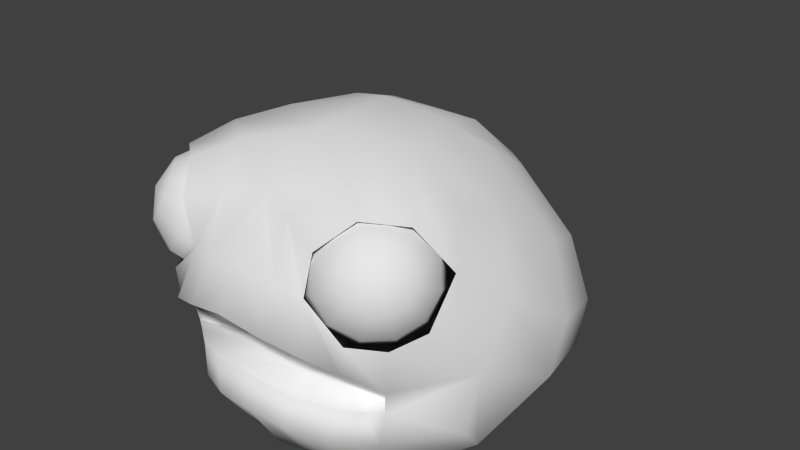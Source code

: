 # Source: slime1.blend  (saved by Blender 2.79.0; exported with 4.5.12 LTS)
import bpy
from mathutils import Matrix  # noqa: F401  (used for matrix-valued properties, if any)

bpy.ops.wm.read_factory_settings(use_empty=True)
scene = bpy.context.scene
scene.name = 'Scene'

# ---- collections
col_collection_2 = bpy.data.collections.new('Collection 2'); scene.collection.children.link(col_collection_2)

# ---- world
world_world = bpy.data.worlds.new('World'); scene.world = world_world
world_world.color = (0.05088, 0.05088, 0.05088)
world_world.use_sun_shadow = False
world_world.sun_shadow_jitter_overblur = 0.0
world_world.cycles.sampling_method = 'NONE'
world_world.cycles.sample_map_resolution = 256

# ---- meshes
me_sphere = bpy.data.meshes.new('Sphere')
me_sphere.from_pydata([(-0.2395, 0.9716, 0.2612), (-0.3858, 1.098, -0.02169), (-0.4485, 1.144, -0.2826), (-0.3982, 1.026, -0.638), (-0.2235, 0.8085, -0.8601), (-0.373, 0.8457, 0.2867), (-0.6263, 0.8708, 0.01888), (-0.7394, 0.8584, -0.2482), (-0.6416, 0.7408, -0.6448), (-0.3871, 0.6091, -0.8893), (-0.4187, 0.7076, 0.363), (-0.7041, 0.6044, 0.1393), (-0.8434, 0.5153, -0.1402), (-0.6722, 0.1672, -0.6503), (-0.447, 0.2958, -0.8551), (-0.3604, 0.5733, 0.4773), (-0.6163, 0.3254, 0.3495), (-0.7779, 0.2009, 0.06182), (-0.3992, -0.02399, -0.8086), (-0.2314, 0.4722, 0.573), (-0.3349, 0.1789, 0.5827), (-0.3863, -0.3381, -0.3247), (-0.2413, -0.2349, -0.7031), (-0.3365, -0.4883, -0.03498), (-0.5401, -0.2548, -0.2266), (-0.2749, -0.1258, -0.3951), (-0.2749, -0.1258, -0.2495), (-0.6912, -0.03627, 0.2505), (-0.5893, -0.1585, 0.4499), (-0.4387, -0.2802, 0.4708), (-0.3435, -0.41, 0.3715), (-0.6111, 0.08693, 0.4207), (-0.4728, -0.007615, 0.5375), (-0.2816, -0.1531, 0.5501), (-0.1678, -0.3546, 0.4189), (-0.1207, -0.2705, -0.6939), (-0.184, -0.5434, 0.01647), (-0.2008, -0.4292, -0.2902), (-0.1326, -0.1654, -0.1977), (-0.1326, -0.1654, -0.3719), (-0.2928, -0.4142, 0.1666), (-0.1767, -0.4457, 0.1864), (-0.4432, 1.113, -0.4644), (-0.7283, 0.8177, -0.4485), (-0.8344, 0.4275, -0.3803), (-0.7702, 0.04022, -0.1925), (-0.6404, -0.1225, 0.01666), (-0.5652, -0.2636, -0.02515), (-0.4229, -0.0803, -0.4324), (-0.4261, -0.078, -0.3219), (-0.5252, -0.241, -0.331), (-0.7374, -0.009402, -0.4582), (-0.3475, -0.3669, -0.4748), (-0.1793, -0.4431, -0.447), (-0.4915, -0.2393, -0.5076), (-0.2211, 0.7076, 0.4944), (-0.3203, -0.1295, -0.7558), (-0.4436, -0.3887, -0.1163), (-0.4593, -0.3911, 0.0153), (-0.3505, -0.1019, -0.2857), (-0.3489, -0.103, -0.4137), (-0.4557, -0.2896, -0.3279), (-0.4195, -0.3031, -0.4912), (-0.06034, -0.1378, -0.7517), (-1.187e-08, 1.08, 0.2729), (-1.187e-08, 1.271, -0.03392), (-1.187e-08, 1.368, -0.3208), (-1.187e-08, 1.24, -0.6198), (-1.187e-08, 0.8755, -0.8601), (0.2395, 0.9716, 0.2612), (0.3858, 1.098, -0.02169), (0.4485, 1.144, -0.2826), (0.3982, 1.026, -0.638), (0.2235, 0.8085, -0.8601), (0.373, 0.8457, 0.2867), (0.6263, 0.8708, 0.01888), (0.7394, 0.8584, -0.2482), (0.6416, 0.7408, -0.6448), (0.3871, 0.6091, -0.8893), (0.4187, 0.7076, 0.363), (0.7041, 0.6044, 0.1393), (0.8434, 0.5153, -0.1402), (0.6722, 0.1672, -0.6503), (0.447, 0.2958, -0.8551), (-1.187e-08, 0.2958, -0.8913), (0.3604, 0.5733, 0.4773), (0.6163, 0.3254, 0.3495), (0.7779, 0.2009, 0.06182), (0.3992, -0.02399, -0.8086), (0.2314, 0.4722, 0.573), (0.3349, 0.1789, 0.5827), (0.3863, -0.3381, -0.3247), (0.2413, -0.2349, -0.7031), (-1.187e-08, 0.3869, 0.6395), (-1.187e-08, 0.02109, 0.6249), (-1.187e-08, -0.2957, 0.45), (-1.187e-08, -0.4428, -0.2713), (-1.187e-08, -0.306, -0.6848), (-1.187e-08, -0.5692, 0.05875), (0.3365, -0.4883, -0.03498), (0.5401, -0.2548, -0.2266), (0.2749, -0.1258, -0.3951), (-1.187e-08, -0.1486, -0.391), (-1.187e-08, -0.1486, -0.1835), (0.2749, -0.1258, -0.2495), (0.6912, -0.03627, 0.2505), (0.5893, -0.1585, 0.4499), (0.4387, -0.2802, 0.4708), (0.3435, -0.41, 0.3715), (0.6111, 0.08693, 0.4207), (0.4728, -0.007615, 0.5375), (0.2816, -0.1531, 0.5501), (0.1678, -0.3546, 0.4189), (0.1207, -0.2705, -0.6939), (0.184, -0.5434, 0.01647), (0.2008, -0.4292, -0.2902), (0.1326, -0.1654, -0.1977), (0.1326, -0.1654, -0.3719), (0.2928, -0.4142, 0.1666), (0.1767, -0.4457, 0.1864), (-1.187e-08, 1.304, -0.4703), (-1.187e-08, -0.4453, 0.214), (0.4432, 1.113, -0.4644), (0.7283, 0.8177, -0.4485), (0.8344, 0.4275, -0.3803), (0.7702, 0.04022, -0.1925), (0.6404, -0.1225, 0.01666), (0.5652, -0.2636, -0.02515), (0.4229, -0.0803, -0.4324), (0.4261, -0.078, -0.3219), (0.5252, -0.241, -0.331), (0.7374, -0.009402, -0.4582), (-1.187e-08, -0.4626, -0.4308), (0.3475, -0.3669, -0.4748), (0.1793, -0.4431, -0.447), (0.4915, -0.2393, -0.5076), (-1.187e-08, 0.7076, 0.4963), (0.2211, 0.7076, 0.4944), (-1.187e-08, 0.5857, -0.8971), (-1.187e-08, -0.005088, -0.8095), (0.3203, -0.1295, -0.7558), (0.4436, -0.3887, -0.1163), (0.4593, -0.3911, 0.0153), (0.3505, -0.1019, -0.2857), (0.3489, -0.103, -0.4137), (0.4557, -0.2896, -0.3279), (0.4195, -0.3031, -0.4912), (0.06034, -0.1378, -0.7517), (0.4846, -0.4262, 0.2782), (0.3581, -0.4362, 0.2136), (0.2474, -0.3741, 0.1489), (0.1822, -0.2567, 0.1014), (0.4645, -0.4053, 0.3433), (0.3231, -0.4, 0.3262), (0.207, -0.3324, 0.279), (0.1472, -0.2206, 0.2141), (0.4724, -0.3624, 0.3995), (0.337, -0.3256, 0.4237), (0.223, -0.2464, 0.3914), (0.1611, -0.1461, 0.3115), (0.5065, -0.3088, 0.4319), (0.3959, -0.2328, 0.4797), (0.291, -0.1393, 0.4562), (0.22, -0.05335, 0.3675), (0.5931, -0.3469, 0.3254), (0.5574, -0.259, 0.4317), (0.4841, -0.1466, 0.4794), (0.3929, -0.03973, 0.4558), (0.3082, 0.0329, 0.3672), (0.6116, -0.2263, 0.399), (0.5779, -0.08995, 0.4228), (0.5012, 0.02565, 0.3905), (0.402, 0.08952, 0.3106), (0.6545, -0.2195, 0.3426), (0.6523, -0.07813, 0.3251), (0.5871, 0.0393, 0.2776), (0.4764, 0.1013, 0.2129), (0.6747, -0.2404, 0.2776), (0.6873, -0.1143, 0.2125), (0.6275, -0.002444, 0.1476), (0.5114, 0.06519, 0.1003), (0.6667, -0.2833, 0.2213), (0.6734, -0.1887, 0.115), (0.6115, -0.08839, 0.03509), (0.4976, -0.00924, 0.002868), (0.6327, -0.3369, 0.189), (0.6145, -0.2815, 0.05899), (0.5435, -0.1955, -0.02965), (0.4387, -0.102, -0.05319), (0.5818, -0.3867, 0.1891), (0.5263, -0.3677, 0.05929), (0.4417, -0.2951, -0.02929), (0.3504, -0.1883, -0.05289), (0.5276, -0.4194, 0.2218), (0.4325, -0.4244, 0.1159), (0.3333, -0.3605, 0.03605), (0.2566, -0.2449, 0.003704), (-0.4846, -0.4262, 0.2782), (-0.3581, -0.4362, 0.2136), (-0.2474, -0.3741, 0.1489), (-0.1822, -0.2567, 0.1014), (-0.4645, -0.4053, 0.3433), (-0.3231, -0.4, 0.3262), (-0.207, -0.3324, 0.279), (-0.1472, -0.2206, 0.2141), (-0.4724, -0.3624, 0.3995), (-0.337, -0.3256, 0.4237), (-0.223, -0.2464, 0.3914), (-0.1611, -0.1461, 0.3115), (-0.5065, -0.3088, 0.4319), (-0.3959, -0.2328, 0.4797), (-0.291, -0.1393, 0.4562), (-0.22, -0.05335, 0.3675), (-0.5931, -0.3469, 0.3254), (-0.5574, -0.259, 0.4317), (-0.4841, -0.1466, 0.4794), (-0.3929, -0.03973, 0.4558), (-0.3082, 0.0329, 0.3672), (-0.6116, -0.2263, 0.399), (-0.5779, -0.08995, 0.4228), (-0.5012, 0.02565, 0.3905), (-0.402, 0.08952, 0.3106), (-0.6545, -0.2195, 0.3426), (-0.6523, -0.07813, 0.3251), (-0.5871, 0.0393, 0.2776), (-0.4764, 0.1013, 0.2129), (-0.6747, -0.2404, 0.2776), (-0.6873, -0.1143, 0.2125), (-0.6275, -0.002444, 0.1476), (-0.5114, 0.06519, 0.1003), (-0.6667, -0.2833, 0.2213), (-0.6734, -0.1887, 0.115), (-0.6115, -0.08839, 0.03509), (-0.4976, -0.00924, 0.002868), (-0.6327, -0.3369, 0.189), (-0.6145, -0.2815, 0.05899), (-0.5435, -0.1955, -0.02965), (-0.4387, -0.102, -0.05319), (-0.5818, -0.3867, 0.1891), (-0.5263, -0.3677, 0.05929), (-0.4417, -0.2951, -0.02929), (-0.3504, -0.1883, -0.05289), (-0.5276, -0.4194, 0.2218), (-0.4325, -0.4244, 0.1159), (-0.3333, -0.3605, 0.03605), (-0.2566, -0.2449, 0.003704)], [], [(68, 4, 3, 67), (66, 2, 1, 65), (120, 42, 2, 66), (65, 1, 0, 64), (2, 7, 6, 1), (42, 43, 7, 2), (1, 6, 5, 0), (4, 9, 8, 3), (43, 44, 12, 7), (6, 11, 10, 5), (9, 14, 13, 8), (7, 12, 11, 6), (44, 45, 17, 12), (11, 16, 15, 10), (12, 17, 16, 11), (16, 20, 19, 15), (20, 94, 93, 19), (53, 132, 96, 37), (139, 97, 35, 63), (68, 138, 9, 4), (14, 84, 139, 18), (138, 84, 14, 9), (56, 63, 35, 22), (36, 23, 26, 38), (37, 96, 102, 39), (57, 23, 40, 58), (38, 39, 102, 103), (29, 30, 34, 33), (28, 29, 33, 32), (27, 28, 32, 31), (95, 94, 33, 34), (94, 20, 32, 33), (20, 16, 31, 32), (17, 27, 31, 16), (26, 25, 39, 38), (21, 37, 39, 25), (98, 36, 38, 103), (52, 53, 37, 21), (34, 30, 40, 41), (8, 13, 44, 43), (3, 8, 43, 42), (67, 3, 42, 120), (95, 34, 41, 121), (121, 41, 36, 98), (36, 41, 40, 23), (27, 17, 45, 46), (47, 46, 45, 24), (60, 59, 49, 48), (57, 59, 26, 23), (61, 21, 25, 60), (48, 49, 24, 50), (45, 51, 50, 24), (62, 54, 18, 56), (13, 51, 45, 44), (61, 50, 54, 62), (13, 14, 18, 54), (22, 35, 53, 52), (35, 97, 132, 53), (51, 13, 54, 50), (55, 19, 93, 136), (0, 5, 10, 55), (10, 15, 19, 55), (64, 0, 55, 136), (21, 61, 62, 52), (52, 62, 56, 22), (50, 61, 60, 48), (24, 49, 59, 57), (25, 26, 59, 60), (24, 57, 58, 47), (18, 139, 63, 56), (68, 67, 72, 73), (66, 65, 70, 71), (120, 66, 71, 122), (65, 64, 69, 70), (71, 70, 75, 76), (122, 71, 76, 123), (70, 69, 74, 75), (73, 72, 77, 78), (123, 76, 81, 124), (75, 74, 79, 80), (78, 77, 82, 83), (76, 75, 80, 81), (124, 81, 87, 125), (80, 79, 85, 86), (81, 80, 86, 87), (86, 85, 89, 90), (90, 89, 93, 94), (134, 115, 96, 132), (139, 147, 113, 97), (68, 73, 78, 138), (83, 88, 139, 84), (138, 78, 83, 84), (140, 92, 113, 147), (114, 116, 104, 99), (115, 117, 102, 96), (141, 142, 118, 99), (116, 103, 102, 117), (107, 111, 112, 108), (106, 110, 111, 107), (105, 109, 110, 106), (95, 112, 111, 94), (94, 111, 110, 90), (90, 110, 109, 86), (87, 86, 109, 105), (104, 116, 117, 101), (91, 101, 117, 115), (98, 103, 116, 114), (133, 91, 115, 134), (112, 119, 118, 108), (77, 123, 124, 82), (72, 122, 123, 77), (67, 120, 122, 72), (95, 121, 119, 112), (121, 98, 114, 119), (114, 99, 118, 119), (105, 126, 125, 87), (127, 100, 125, 126), (144, 128, 129, 143), (141, 99, 104, 143), (145, 144, 101, 91), (128, 130, 100, 129), (125, 100, 130, 131), (146, 140, 88, 135), (82, 124, 125, 131), (145, 146, 135, 130), (82, 135, 88, 83), (92, 133, 134, 113), (113, 134, 132, 97), (131, 130, 135, 82), (137, 136, 93, 89), (69, 137, 79, 74), (79, 137, 89, 85), (64, 136, 137, 69), (91, 133, 146, 145), (133, 92, 140, 146), (130, 128, 144, 145), (100, 141, 143, 129), (101, 144, 143, 104), (100, 127, 142, 141), (88, 140, 147, 139), (150, 149, 153, 154), (151, 150, 154, 155), (149, 148, 152, 153), (155, 154, 158, 159), (153, 152, 156, 157), (154, 153, 157, 158), (159, 158, 162, 163), (157, 156, 160, 161), (158, 157, 161, 162), (163, 162, 167, 168), (161, 160, 165, 166), (162, 161, 166, 167), (168, 167, 171, 172), (166, 165, 169, 170), (167, 166, 170, 171), (172, 171, 175, 176), (170, 169, 173, 174), (171, 170, 174, 175), (174, 173, 177, 178), (175, 174, 178, 179), (176, 175, 179, 180), (179, 178, 182, 183), (180, 179, 183, 184), (178, 177, 181, 182), (183, 182, 186, 187), (184, 183, 187, 188), (182, 181, 185, 186), (187, 186, 190, 191), (188, 187, 191, 192), (186, 185, 189, 190), (191, 190, 194, 195), (192, 191, 195, 196), (190, 189, 193, 194), (148, 164, 152), (152, 164, 156), (156, 164, 160), (160, 164, 165), (165, 164, 169), (169, 164, 173), (173, 164, 177), (177, 164, 181), (181, 164, 185), (185, 164, 189), (189, 164, 193), (195, 194, 149, 150), (193, 164, 148), (196, 195, 150, 151), (194, 193, 148, 149), (199, 203, 202, 198), (200, 204, 203, 199), (198, 202, 201, 197), (204, 208, 207, 203), (202, 206, 205, 201), (203, 207, 206, 202), (208, 212, 211, 207), (206, 210, 209, 205), (207, 211, 210, 206), (212, 217, 216, 211), (210, 215, 214, 209), (211, 216, 215, 210), (217, 221, 220, 216), (215, 219, 218, 214), (216, 220, 219, 215), (221, 225, 224, 220), (219, 223, 222, 218), (220, 224, 223, 219), (223, 227, 226, 222), (224, 228, 227, 223), (225, 229, 228, 224), (228, 232, 231, 227), (229, 233, 232, 228), (227, 231, 230, 226), (232, 236, 235, 231), (233, 237, 236, 232), (231, 235, 234, 230), (236, 240, 239, 235), (237, 241, 240, 236), (235, 239, 238, 234), (240, 244, 243, 239), (241, 245, 244, 240), (239, 243, 242, 238), (197, 201, 213), (201, 205, 213), (205, 209, 213), (209, 214, 213), (214, 218, 213), (218, 222, 213), (222, 226, 213), (226, 230, 213), (230, 234, 213), (234, 238, 213), (238, 242, 213), (244, 199, 198, 243), (242, 197, 213), (245, 200, 199, 244), (243, 198, 197, 242)])
me_sphere.polygons.foreach_set('use_smooth', [True] * 236)
_uv = me_sphere.uv_layers.new(name='UVMap')
_uv.uv.foreach_set('vector', [0.847, 0.3039, 0.7789, 0.2587, 0.8051, 0.148, 0.9514, 0.1847, 0.7293, 0.509, 0.64, 0.6559, 0.566, 0.6012, 0.6313, 0.4755, 0.976, 0.1332, 0.8212, 0.08587, 0.8357, 0.02566, 0.9998, 0.08236, 0.6313, 0.4755, 0.566, 0.6012, 0.4786, 0.5315, 0.5103, 0.4496, 0.64, 0.6559, 0.5481, 0.7625, 0.4947, 0.6824, 0.566, 0.6012, 0.8212, 0.08587, 0.6925, 0.07431, 0.6948, 0.0055, 0.8357, 0.02566, 0.566, 0.6012, 0.4947, 0.6824, 0.4396, 0.5778, 0.4786, 0.5315, 0.7789, 0.2587, 0.6991, 0.2539, 0.6912, 0.144, 0.8051, 0.148, 0.6925, 0.07431, 0.5657, 0.08923, 0.5592, 0.0001561, 0.6948, 0.0055, 0.4947, 0.6824, 0.402, 0.7117, 0.3894, 0.593, 0.4396, 0.5778, 0.6991, 0.2539, 0.6069, 0.2733, 0.5375, 0.2076, 0.6912, 0.144, 0.5481, 0.7625, 0.4309, 0.8164, 0.402, 0.7117, 0.4947, 0.6824, 0.5657, 0.08923, 0.4286, 0.1037, 0.4205, 0.0009601, 0.5592, 0.0001561, 0.402, 0.7117, 0.2883, 0.6868, 0.3339, 0.5741, 0.3894, 0.593, 0.4309, 0.8164, 0.2988, 0.8055, 0.2883, 0.6868, 0.402, 0.7117, 0.2883, 0.6868, 0.2028, 0.5894, 0.288, 0.534, 0.3339, 0.5741, 0.2028, 0.5894, 0.1192, 0.495, 0.2421, 0.4614, 0.288, 0.534, 0.3378, 0.3718, 0.3149, 0.4315, 0.2585, 0.4134, 0.2873, 0.3447, 0.5441, 0.4432, 0.4235, 0.449, 0.4372, 0.4051, 0.4906, 0.4241, 0.847, 0.3039, 0.7575, 0.3688, 0.6991, 0.2539, 0.7789, 0.2587, 0.6069, 0.2733, 0.6592, 0.4174, 0.5441, 0.4432, 0.5193, 0.3123, 0.7575, 0.3688, 0.6592, 0.4174, 0.6069, 0.2733, 0.6991, 0.2539, 0.4845, 0.338, 0.4906, 0.4241, 0.4372, 0.4051, 0.4498, 0.3637, 0.2299, 0.9623, 0.2299, 0.9458, 0.2599, 0.9401, 0.2621, 0.9521, 0.2409, 0.8915, 0.2454, 0.8765, 0.2683, 0.8857, 0.2628, 0.8946, 0.2868, 0.2027, 0.2365, 0.207, 0.152, 0.1429, 0.209, 0.1378, 0.2517, 0.917, 0.2298, 0.9191, 0.2258, 0.9025, 0.2519, 0.9, 0.06633, 0.6797, 0.00721, 0.6724, 0.007132, 0.6053, 0.09202, 0.6088, 0.125, 0.7157, 0.06633, 0.6797, 0.09202, 0.6088, 0.1585, 0.6531, 0.1854, 0.771, 0.125, 0.7157, 0.1585, 0.6531, 0.2072, 0.6983, 0.007132, 0.5418, 0.1192, 0.495, 0.09202, 0.6088, 0.007132, 0.6053, 0.1192, 0.495, 0.2028, 0.5894, 0.1585, 0.6531, 0.09202, 0.6088, 0.2028, 0.5894, 0.2883, 0.6868, 0.2072, 0.6983, 0.1585, 0.6531, 0.2988, 0.8055, 0.1854, 0.771, 0.2072, 0.6983, 0.2883, 0.6868, 0.2469, 0.9362, 0.2287, 0.9379, 0.2298, 0.9191, 0.2517, 0.917, 0.2425, 0.9077, 0.2409, 0.8915, 0.2628, 0.8946, 0.2619, 0.9062, 0.2366, 0.9811, 0.2299, 0.9623, 0.2621, 0.9521, 0.2683, 0.9605, 0.3687, 0.3177, 0.3378, 0.3718, 0.2873, 0.3447, 0.3291, 0.2784, 0.06747, 0.07168, 0.137, 0.06579, 0.152, 0.1429, 0.109, 0.1578, 0.6912, 0.144, 0.5375, 0.2076, 0.5657, 0.08923, 0.6925, 0.07431, 0.8051, 0.148, 0.6912, 0.144, 0.6925, 0.07431, 0.8212, 0.08587, 0.9514, 0.1847, 0.8051, 0.148, 0.8212, 0.08587, 0.976, 0.1332, 0.0001561, 0.07756, 0.06747, 0.07168, 0.109, 0.1578, 0.04218, 0.1733, 0.04218, 0.1733, 0.109, 0.1578, 0.1588, 0.2246, 0.06525, 0.243, 0.1588, 0.2246, 0.109, 0.1578, 0.152, 0.1429, 0.2365, 0.207, 0.2958, 0.0001562, 0.4205, 0.0009601, 0.4286, 0.1037, 0.3212, 0.09277, 0.266, 0.1328, 0.3212, 0.09277, 0.4286, 0.1037, 0.3371, 0.1984, 0.2272, 0.9478, 0.2433, 0.9466, 0.2397, 0.9569, 0.2258, 0.9578, 0.2352, 0.9368, 0.2592, 0.9334, 0.2599, 0.9401, 0.2299, 0.9458, 0.2437, 0.9142, 0.2425, 0.9077, 0.2619, 0.9062, 0.2617, 0.9124, 0.2615, 0.9186, 0.2585, 0.9267, 0.2405, 0.9278, 0.2449, 0.9207, 0.4286, 0.1037, 0.4649, 0.1793, 0.3642, 0.2254, 0.3371, 0.1984, 0.3894, 0.293, 0.4101, 0.2684, 0.5193, 0.3123, 0.4845, 0.338, 0.5375, 0.2076, 0.4649, 0.1793, 0.4286, 0.1037, 0.5657, 0.08923, 0.3466, 0.2519, 0.3642, 0.2254, 0.4101, 0.2684, 0.3894, 0.293, 0.5375, 0.2076, 0.6069, 0.2733, 0.5193, 0.3123, 0.4101, 0.2684, 0.4498, 0.3637, 0.4372, 0.4051, 0.3378, 0.3718, 0.3687, 0.3177, 0.4372, 0.4051, 0.4235, 0.449, 0.3149, 0.4315, 0.3378, 0.3718, 0.4649, 0.1793, 0.5375, 0.2076, 0.4101, 0.2684, 0.3642, 0.2254, 0.3662, 0.5227, 0.288, 0.534, 0.2421, 0.4614, 0.3626, 0.4493, 0.4786, 0.5315, 0.4396, 0.5778, 0.3894, 0.593, 0.3662, 0.5227, 0.3894, 0.593, 0.3339, 0.5741, 0.288, 0.534, 0.3662, 0.5227, 0.5103, 0.4496, 0.4786, 0.5315, 0.3662, 0.5227, 0.3626, 0.4493, 0.3291, 0.2784, 0.3466, 0.2519, 0.3894, 0.293, 0.3687, 0.3177, 0.3687, 0.3177, 0.3894, 0.293, 0.4845, 0.338, 0.4498, 0.3637, 0.2449, 0.9207, 0.2437, 0.9142, 0.2617, 0.9124, 0.2615, 0.9186, 0.2405, 0.9278, 0.2585, 0.9267, 0.2592, 0.9334, 0.2352, 0.9368, 0.2287, 0.9379, 0.2469, 0.9362, 0.2433, 0.9466, 0.2272, 0.9478, 0.3371, 0.1984, 0.2868, 0.2027, 0.209, 0.1378, 0.266, 0.1328, 0.5193, 0.3123, 0.5441, 0.4432, 0.4906, 0.4241, 0.4845, 0.338, 0.847, 0.3039, 0.9514, 0.1847, 0.8051, 0.148, 0.7789, 0.2587, 0.7293, 0.509, 0.6313, 0.4755, 0.566, 0.6012, 0.64, 0.6559, 0.976, 0.1332, 0.9998, 0.08236, 0.8357, 0.02566, 0.8212, 0.08587, 0.6313, 0.4755, 0.5103, 0.4496, 0.4786, 0.5315, 0.566, 0.6012, 0.64, 0.6559, 0.566, 0.6012, 0.4947, 0.6824, 0.5481, 0.7625, 0.8212, 0.08587, 0.8357, 0.02566, 0.6948, 0.0055, 0.6925, 0.07431, 0.566, 0.6012, 0.4786, 0.5315, 0.4396, 0.5778, 0.4947, 0.6824, 0.7789, 0.2587, 0.8051, 0.148, 0.6912, 0.144, 0.6991, 0.2539, 0.6925, 0.07431, 0.6948, 0.0055, 0.5592, 0.0001561, 0.5657, 0.08923, 0.4947, 0.6824, 0.4396, 0.5778, 0.3894, 0.593, 0.402, 0.7117, 0.6991, 0.2539, 0.6912, 0.144, 0.5375, 0.2076, 0.6069, 0.2733, 0.5481, 0.7625, 0.4947, 0.6824, 0.402, 0.7117, 0.4309, 0.8164, 0.5657, 0.08923, 0.5592, 0.0001561, 0.4205, 0.0009601, 0.4286, 0.1037, 0.402, 0.7117, 0.3894, 0.593, 0.3339, 0.5741, 0.2883, 0.6868, 0.4309, 0.8164, 0.402, 0.7117, 0.2883, 0.6868, 0.2988, 0.8055, 0.2883, 0.6868, 0.3339, 0.5741, 0.288, 0.534, 0.2028, 0.5894, 0.2028, 0.5894, 0.288, 0.534, 0.2421, 0.4614, 0.1192, 0.495, 0.3378, 0.3718, 0.2873, 0.3447, 0.2585, 0.4134, 0.3149, 0.4315, 0.5441, 0.4432, 0.4906, 0.4241, 0.4372, 0.4051, 0.4235, 0.449, 0.847, 0.3039, 0.7789, 0.2587, 0.6991, 0.2539, 0.7575, 0.3688, 0.6069, 0.2733, 0.5193, 0.3123, 0.5441, 0.4432, 0.6592, 0.4174, 0.7575, 0.3688, 0.6991, 0.2539, 0.6069, 0.2733, 0.6592, 0.4174, 0.4845, 0.338, 0.4498, 0.3637, 0.4372, 0.4051, 0.4906, 0.4241, 0.2299, 0.9623, 0.2621, 0.9521, 0.2599, 0.9401, 0.2299, 0.9458, 0.2409, 0.8915, 0.2628, 0.8946, 0.2683, 0.8857, 0.2454, 0.8765, 0.2868, 0.2027, 0.209, 0.1378, 0.152, 0.1429, 0.2365, 0.207, 0.2517, 0.917, 0.2519, 0.9, 0.2258, 0.9025, 0.2298, 0.9191, 0.06633, 0.6797, 0.09202, 0.6088, 0.007132, 0.6053, 0.00721, 0.6724, 0.125, 0.7157, 0.1585, 0.6531, 0.09202, 0.6088, 0.06633, 0.6797, 0.1854, 0.771, 0.2072, 0.6983, 0.1585, 0.6531, 0.125, 0.7157, 0.007132, 0.5418, 0.007132, 0.6053, 0.09202, 0.6088, 0.1192, 0.495, 0.1192, 0.495, 0.09202, 0.6088, 0.1585, 0.6531, 0.2028, 0.5894, 0.2028, 0.5894, 0.1585, 0.6531, 0.2072, 0.6983, 0.2883, 0.6868, 0.2988, 0.8055, 0.2883, 0.6868, 0.2072, 0.6983, 0.1854, 0.771, 0.2469, 0.9362, 0.2517, 0.917, 0.2298, 0.9191, 0.2287, 0.9379, 0.2425, 0.9077, 0.2619, 0.9062, 0.2628, 0.8946, 0.2409, 0.8915, 0.2366, 0.9811, 0.2683, 0.9605, 0.2621, 0.9521, 0.2299, 0.9623, 0.3687, 0.3177, 0.3291, 0.2784, 0.2873, 0.3447, 0.3378, 0.3718, 0.06747, 0.07168, 0.109, 0.1578, 0.152, 0.1429, 0.137, 0.06579, 0.6912, 0.144, 0.6925, 0.07431, 0.5657, 0.08923, 0.5375, 0.2076, 0.8051, 0.148, 0.8212, 0.08587, 0.6925, 0.07431, 0.6912, 0.144, 0.9514, 0.1847, 0.976, 0.1332, 0.8212, 0.08587, 0.8051, 0.148, 0.0001561, 0.07756, 0.04218, 0.1733, 0.109, 0.1578, 0.06747, 0.07168, 0.04218, 0.1733, 0.06525, 0.243, 0.1588, 0.2246, 0.109, 0.1578, 0.1588, 0.2246, 0.2365, 0.207, 0.152, 0.1429, 0.109, 0.1578, 0.2958, 0.0001562, 0.3212, 0.09277, 0.4286, 0.1037, 0.4205, 0.0009601, 0.266, 0.1328, 0.3371, 0.1984, 0.4286, 0.1037, 0.3212, 0.09277, 0.2272, 0.9478, 0.2258, 0.9578, 0.2397, 0.9569, 0.2433, 0.9466, 0.2352, 0.9368, 0.2299, 0.9458, 0.2599, 0.9401, 0.2592, 0.9334, 0.2437, 0.9142, 0.2617, 0.9124, 0.2619, 0.9062, 0.2425, 0.9077, 0.2615, 0.9186, 0.2449, 0.9207, 0.2405, 0.9278, 0.2585, 0.9267, 0.4286, 0.1037, 0.3371, 0.1984, 0.3642, 0.2254, 0.4649, 0.1793, 0.3894, 0.293, 0.4845, 0.338, 0.5193, 0.3123, 0.4101, 0.2684, 0.5375, 0.2076, 0.5657, 0.08923, 0.4286, 0.1037, 0.4649, 0.1793, 0.3466, 0.2519, 0.3894, 0.293, 0.4101, 0.2684, 0.3642, 0.2254, 0.5375, 0.2076, 0.4101, 0.2684, 0.5193, 0.3123, 0.6069, 0.2733, 0.4498, 0.3637, 0.3687, 0.3177, 0.3378, 0.3718, 0.4372, 0.4051, 0.4372, 0.4051, 0.3378, 0.3718, 0.3149, 0.4315, 0.4235, 0.449, 0.4649, 0.1793, 0.3642, 0.2254, 0.4101, 0.2684, 0.5375, 0.2076, 0.3662, 0.5227, 0.3626, 0.4493, 0.2421, 0.4614, 0.288, 0.534, 0.4786, 0.5315, 0.3662, 0.5227, 0.3894, 0.593, 0.4396, 0.5778, 0.3894, 0.593, 0.3662, 0.5227, 0.288, 0.534, 0.3339, 0.5741, 0.5103, 0.4496, 0.3626, 0.4493, 0.3662, 0.5227, 0.4786, 0.5315, 0.3291, 0.2784, 0.3687, 0.3177, 0.3894, 0.293, 0.3466, 0.2519, 0.3687, 0.3177, 0.4498, 0.3637, 0.4845, 0.338, 0.3894, 0.293, 0.2449, 0.9207, 0.2615, 0.9186, 0.2617, 0.9124, 0.2437, 0.9142, 0.2405, 0.9278, 0.2352, 0.9368, 0.2592, 0.9334, 0.2585, 0.9267, 0.2287, 0.9379, 0.2272, 0.9478, 0.2433, 0.9466, 0.2469, 0.9362, 0.3371, 0.1984, 0.266, 0.1328, 0.209, 0.1378, 0.2868, 0.2027, 0.5193, 0.3123, 0.4845, 0.338, 0.4906, 0.4241, 0.5441, 0.4432, 0.8395, 0.7208, 0.8382, 0.7195, 0.8571, 0.6838, 0.8593, 0.6858, 0.8499, 0.7323, 0.8395, 0.7208, 0.8593, 0.6858, 0.874, 0.6906, 0.8382, 0.7195, 0.8088, 0.6908, 0.8172, 0.6736, 0.8571, 0.6838, 0.874, 0.6906, 0.8593, 0.6858, 0.8589, 0.6457, 0.874, 0.6424, 0.8571, 0.6838, 0.8172, 0.6736, 0.8159, 0.6546, 0.8555, 0.6435, 0.8593, 0.6858, 0.8571, 0.6838, 0.8555, 0.6435, 0.8589, 0.6457, 0.874, 0.6424, 0.8589, 0.6457, 0.8384, 0.6111, 0.8499, 0.6007, 0.8555, 0.6435, 0.8159, 0.6546, 0.8053, 0.6387, 0.834, 0.6093, 0.8589, 0.6457, 0.8555, 0.6435, 0.834, 0.6093, 0.8384, 0.6111, 0.8499, 0.6007, 0.8384, 0.6111, 0.8034, 0.5914, 0.8082, 0.5766, 0.834, 0.6093, 0.8053, 0.6387, 0.7881, 0.6303, 0.7983, 0.5905, 0.8384, 0.6111, 0.834, 0.6093, 0.7983, 0.5905, 0.8034, 0.5914, 0.8082, 0.5766, 0.8034, 0.5914, 0.7633, 0.5918, 0.76, 0.5766, 0.7983, 0.5905, 0.7881, 0.6303, 0.769, 0.6316, 0.7579, 0.592, 0.8034, 0.5914, 0.7983, 0.5905, 0.7579, 0.592, 0.7633, 0.5918, 0.76, 0.5766, 0.7633, 0.5918, 0.7287, 0.6122, 0.7183, 0.6007, 0.7579, 0.592, 0.769, 0.6316, 0.7532, 0.6423, 0.7238, 0.6135, 0.7633, 0.5918, 0.7579, 0.592, 0.7238, 0.6135, 0.7287, 0.6122, 0.7238, 0.6135, 0.7532, 0.6423, 0.7448, 0.6594, 0.705, 0.6492, 0.7287, 0.6122, 0.7238, 0.6135, 0.705, 0.6492, 0.709, 0.6472, 0.7183, 0.6007, 0.7287, 0.6122, 0.709, 0.6472, 0.6942, 0.6424, 0.709, 0.6472, 0.705, 0.6492, 0.7065, 0.6896, 0.7094, 0.6874, 0.6942, 0.6424, 0.709, 0.6472, 0.7094, 0.6874, 0.6942, 0.6906, 0.705, 0.6492, 0.7448, 0.6594, 0.7461, 0.6785, 0.7065, 0.6896, 0.7094, 0.6874, 0.7065, 0.6896, 0.728, 0.7237, 0.7298, 0.7219, 0.6942, 0.6906, 0.7094, 0.6874, 0.7298, 0.7219, 0.7183, 0.7323, 0.7065, 0.6896, 0.7461, 0.6785, 0.7567, 0.6944, 0.728, 0.7237, 0.7298, 0.7219, 0.728, 0.7237, 0.7637, 0.7426, 0.7648, 0.7417, 0.7183, 0.7323, 0.7298, 0.7219, 0.7648, 0.7417, 0.76, 0.7564, 0.728, 0.7237, 0.7567, 0.6944, 0.7739, 0.7028, 0.7637, 0.7426, 0.7648, 0.7417, 0.7637, 0.7426, 0.8041, 0.741, 0.8049, 0.7413, 0.76, 0.7564, 0.7648, 0.7417, 0.8049, 0.7413, 0.8082, 0.7564, 0.7637, 0.7426, 0.7739, 0.7028, 0.793, 0.7014, 0.8041, 0.741, 0.8088, 0.6908, 0.781, 0.6665, 0.8172, 0.6736, 0.8172, 0.6736, 0.781, 0.6665, 0.8159, 0.6546, 0.8159, 0.6546, 0.781, 0.6665, 0.8053, 0.6387, 0.8053, 0.6387, 0.781, 0.6665, 0.7881, 0.6303, 0.7881, 0.6303, 0.781, 0.6665, 0.769, 0.6316, 0.769, 0.6316, 0.781, 0.6665, 0.7532, 0.6423, 0.7532, 0.6423, 0.781, 0.6665, 0.7448, 0.6594, 0.7448, 0.6594, 0.781, 0.6665, 0.7461, 0.6785, 0.7461, 0.6785, 0.781, 0.6665, 0.7567, 0.6944, 0.7567, 0.6944, 0.781, 0.6665, 0.7739, 0.7028, 0.7739, 0.7028, 0.781, 0.6665, 0.793, 0.7014, 0.8049, 0.7413, 0.8041, 0.741, 0.8382, 0.7195, 0.8395, 0.7208, 0.793, 0.7014, 0.781, 0.6665, 0.8088, 0.6908, 0.8082, 0.7564, 0.8049, 0.7413, 0.8395, 0.7208, 0.8499, 0.7323, 0.8041, 0.741, 0.793, 0.7014, 0.8088, 0.6908, 0.8382, 0.7195, 0.7397, 0.6311, 0.7294, 0.6671, 0.7336, 0.6701, 0.7429, 0.6337, 0.7277, 0.6227, 0.7149, 0.6657, 0.7294, 0.6671, 0.7397, 0.6311, 0.7429, 0.6337, 0.7336, 0.6701, 0.7719, 0.6707, 0.7758, 0.6533, 0.7149, 0.6657, 0.7253, 0.7094, 0.7385, 0.7034, 0.7294, 0.6671, 0.7336, 0.6701, 0.7438, 0.7064, 0.7772, 0.6877, 0.7719, 0.6707, 0.7294, 0.6671, 0.7385, 0.7034, 0.7438, 0.7064, 0.7336, 0.6701, 0.7253, 0.7094, 0.7562, 0.742, 0.7645, 0.7303, 0.7385, 0.7034, 0.7438, 0.7064, 0.7707, 0.7326, 0.7903, 0.6998, 0.7772, 0.6877, 0.7385, 0.7034, 0.7645, 0.7303, 0.7707, 0.7326, 0.7438, 0.7064, 0.7562, 0.742, 0.7993, 0.7547, 0.8005, 0.7406, 0.7645, 0.7303, 0.7707, 0.7326, 0.8071, 0.7419, 0.8077, 0.7037, 0.7903, 0.6998, 0.7645, 0.7303, 0.8005, 0.7406, 0.8071, 0.7419, 0.7707, 0.7326, 0.7993, 0.7547, 0.8429, 0.7443, 0.8368, 0.7315, 0.8005, 0.7406, 0.8071, 0.7419, 0.8434, 0.7318, 0.8247, 0.6983, 0.8077, 0.7037, 0.8005, 0.7406, 0.8368, 0.7315, 0.8434, 0.7318, 0.8071, 0.7419, 0.8429, 0.7443, 0.8755, 0.7134, 0.8637, 0.7055, 0.8368, 0.7315, 0.8434, 0.7318, 0.8696, 0.7049, 0.8368, 0.6852, 0.8247, 0.6983, 0.8368, 0.7315, 0.8637, 0.7055, 0.8696, 0.7049, 0.8434, 0.7318, 0.8696, 0.7049, 0.879, 0.6684, 0.8407, 0.6678, 0.8368, 0.6852, 0.8637, 0.7055, 0.874, 0.6695, 0.879, 0.6684, 0.8696, 0.7049, 0.8755, 0.7134, 0.8883, 0.6703, 0.874, 0.6695, 0.8637, 0.7055, 0.874, 0.6695, 0.8649, 0.6332, 0.8688, 0.6322, 0.879, 0.6684, 0.8883, 0.6703, 0.8778, 0.6267, 0.8649, 0.6332, 0.874, 0.6695, 0.879, 0.6684, 0.8688, 0.6322, 0.8353, 0.6508, 0.8407, 0.6678, 0.8649, 0.6332, 0.8388, 0.6063, 0.8419, 0.6059, 0.8688, 0.6322, 0.8778, 0.6267, 0.8469, 0.5941, 0.8388, 0.6063, 0.8649, 0.6332, 0.8688, 0.6322, 0.8419, 0.6059, 0.8222, 0.6388, 0.8353, 0.6508, 0.8388, 0.6063, 0.8029, 0.596, 0.8054, 0.5966, 0.8419, 0.6059, 0.8469, 0.5941, 0.8039, 0.5814, 0.8029, 0.596, 0.8388, 0.6063, 0.8419, 0.6059, 0.8054, 0.5966, 0.8048, 0.6349, 0.8222, 0.6388, 0.8029, 0.596, 0.7666, 0.6051, 0.7692, 0.6068, 0.8054, 0.5966, 0.8039, 0.5814, 0.7602, 0.5918, 0.7666, 0.6051, 0.8029, 0.596, 0.8054, 0.5966, 0.7692, 0.6068, 0.7879, 0.6402, 0.8048, 0.6349, 0.7758, 0.6533, 0.7719, 0.6707, 0.8063, 0.6693, 0.7719, 0.6707, 0.7772, 0.6877, 0.8063, 0.6693, 0.7772, 0.6877, 0.7903, 0.6998, 0.8063, 0.6693, 0.7903, 0.6998, 0.8077, 0.7037, 0.8063, 0.6693, 0.8077, 0.7037, 0.8247, 0.6983, 0.8063, 0.6693, 0.8247, 0.6983, 0.8368, 0.6852, 0.8063, 0.6693, 0.8368, 0.6852, 0.8407, 0.6678, 0.8063, 0.6693, 0.8407, 0.6678, 0.8353, 0.6508, 0.8063, 0.6693, 0.8353, 0.6508, 0.8222, 0.6388, 0.8063, 0.6693, 0.8222, 0.6388, 0.8048, 0.6349, 0.8063, 0.6693, 0.8048, 0.6349, 0.7879, 0.6402, 0.8063, 0.6693, 0.7666, 0.6051, 0.7397, 0.6311, 0.7429, 0.6337, 0.7692, 0.6068, 0.7879, 0.6402, 0.7758, 0.6533, 0.8063, 0.6693, 0.7602, 0.5918, 0.7277, 0.6227, 0.7397, 0.6311, 0.7666, 0.6051, 0.7692, 0.6068, 0.7429, 0.6337, 0.7758, 0.6533, 0.7879, 0.6402])
me_sphere.use_remesh_preserve_volume = False
me_sphere.use_remesh_preserve_attributes = False
me_sphere.use_mirror_vertex_groups = False
me_sphere.update()
arm_armature_001 = bpy.data.armatures.new('Armature.001')  # bones are not reproduced
arm_armature = bpy.data.armatures.new('Armature')  # bones are not reproduced

# ---- objects
ob_armature_001 = bpy.data.objects.new('Armature.001', arm_armature_001)
ob_sphere = bpy.data.objects.new('Sphere', me_sphere)
ob_armature = bpy.data.objects.new('Armature', arm_armature)

# ---- transforms, parenting, visibility, modifiers, constraints
ob_armature_001.location = (0.0, 0.0, 0.0)
ob_armature_001.hide_viewport = True
ob_armature_001.show_in_front = True
ob_armature_001.lineart.crease_threshold = 0.0
ob_sphere.parent = ob_armature_001
ob_sphere.location = (1.187e-08, -0.3755, 0.2751)
ob_sphere.lineart.crease_threshold = 0.0
_vg = ob_sphere.vertex_groups.new(name='Bone')
_vg.add([0, 1, 2, 3, 4, 5, 6, 7, 8, 9, 10, 11, 12, 13, 14, 15, 16, 17, 18, 19, 20, 21, 22, 23, 24, 25, 26, 27, 28, 29, 30, 31, 32, 33, 34, 35, 36, 37, 38, 39, 40, 41, 42, 43, 44, 45, 46, 47, 48, 49, 50, 51, 52, 53, 54, 55, 56, 57, 58, 59, 60, 61, 62, 63, 64, 65, 66, 67, 68, 69, 70, 71, 72, 73, 74, 75, 76, 77, 78, 79, 80, 81, 82, 83, 84, 85, 86, 87, 88, 89, 90, 91, 92, 93, 94, 95, 96, 97, 98, 99, 100, 101, 102, 103, 104, 105, 106, 107, 108, 109, 110, 111, 112, 113, 114, 115, 116, 117, 118, 119, 120, 121, 122, 123, 124, 125, 126, 127, 128, 129, 130, 131, 132, 133, 134, 135, 136, 137, 138, 139, 140, 141, 142, 143, 144, 145, 146, 147, 148, 149, 150, 151, 152, 153, 154, 155, 156, 157, 158, 159, 160, 161, 162, 163, 164, 165, 166, 167, 168, 169, 170, 171, 172, 173, 174, 175, 176, 177, 178, 179, 180, 181, 182, 183, 184, 185, 186, 187, 188, 189, 190, 191, 192, 193, 194, 195, 196, 197, 198, 199, 200, 201, 202, 203, 204, 205, 206, 207, 208, 209, 210, 211, 212, 213, 214, 215, 216, 217, 218, 219, 220, 221, 222, 223, 224, 225, 226, 227, 228, 229, 230, 231, 232, 233, 234, 235, 236, 237, 238, 239, 240, 241, 242, 243, 244, 245], 1.0, 'REPLACE')
_m = ob_sphere.modifiers.new('Armature', 'ARMATURE')
_m.object = ob_armature_001
ob_armature.location = (0.0, 0.0, 0.0)
ob_armature.hide_viewport = True
ob_armature.show_in_front = True
ob_armature.lineart.crease_threshold = 0.0

# ---- collection membership
col_collection_2.objects.link(ob_armature_001)
col_collection_2.objects.link(ob_sphere)
col_collection_2.objects.link(ob_armature)

# ---- scene / render settings (as saved in the file)
scene.frame_start = 1; scene.frame_end = 10; scene.frame_set(10)
scene.render.engine = 'BLENDER_EEVEE_NEXT'
scene.render.resolution_percentage = 50
scene.render.dither_intensity = 0.0
scene.cycles.use_denoising = False
scene.cycles.samples = 10
scene.cycles.sampling_pattern = 'TABULATED_SOBOL'
scene.cycles.light_sampling_threshold = 0.0
scene.cycles.use_adaptive_sampling = False
scene.cycles.use_light_tree = False
scene.cycles.blur_glossy = 0.0
scene.cycles.pixel_filter_type = 'GAUSSIAN'
scene.cycles.sample_clamp_indirect = 0.0
scene.view_settings.view_transform = 'Standard'
bpy.context.view_layer.update()

# ---- added for rendering (the .blend has no active camera and no usable light): camera, sun
cam_auto = bpy.data.cameras.new('AutoCamera')
cam_auto.lens = 50.0
cam_auto.sensor_width = 36.0
cam_auto.clip_end = 1000.0
ob_auto_camera = bpy.data.objects.new('AutoCamera', cam_auto)
scene.collection.objects.link(ob_auto_camera)
ob_auto_camera.location = (2.75634, -3.20444, 2.49624)
ob_auto_camera.rotation_euler = (1.09748, -7.21219e-08, 0.694738)
scene.camera = ob_auto_camera
light_auto_sun = bpy.data.lights.new('AutoSun', 'SUN')
light_auto_sun.energy = 3.0
light_auto_sun.angle = 0.0523599
ob_auto_sun = bpy.data.objects.new('AutoSun', light_auto_sun)
scene.collection.objects.link(ob_auto_sun)
ob_auto_sun.rotation_euler = (0.872665, 0.174533, 0.523599)
bpy.context.view_layer.update()
